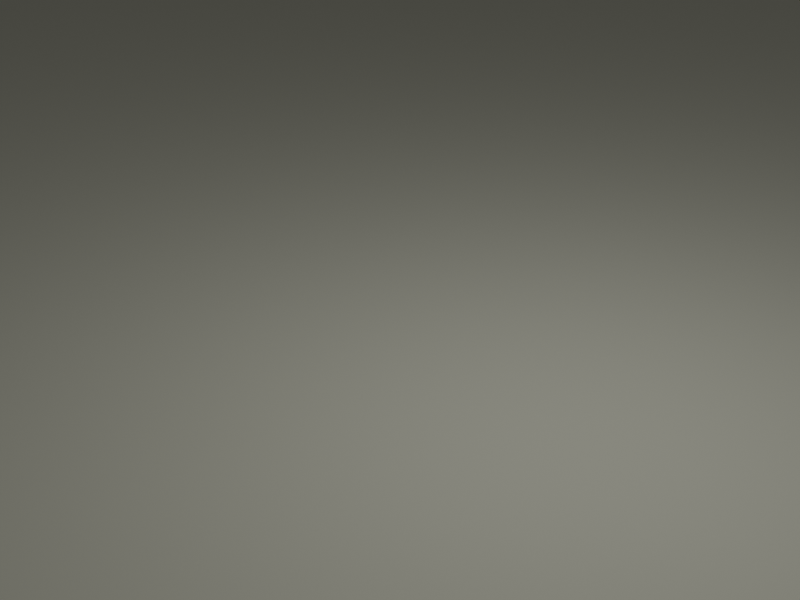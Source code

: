 # Source: Scene_02.blend  (saved by Blender 2.93.20; exported with 4.5.12 LTS)
import bpy
from mathutils import Matrix  # noqa: F401  (used for matrix-valued properties, if any)

bpy.ops.wm.read_factory_settings(use_empty=True)
scene = bpy.context.scene
scene.name = 'Scene'

# ---- collections
col_collection = bpy.data.collections.new('Collection'); scene.collection.children.link(col_collection)

# ---- materials (node trees are filled in below, after node groups)
mat_ground = bpy.data.materials.new('Ground')

# ---- material node trees
mat_ground.use_nodes = True; mat_ground.node_tree.nodes.clear()
_N = mat_ground.node_tree.nodes; _L = mat_ground.node_tree.links
n0 = _N.new('ShaderNodeOutputMaterial'); n0.name = 'Material Output'; n0.location = (300, 300)
n1 = _N.new('ShaderNodeBsdfDiffuse'); n1.name = 'Diffuse BSDF'; n1.location = (10, 300)
n1.inputs[0].default_value = (0.9, 0.8975, 0.7493, 1.0)
n1.inputs[1].default_value = 0.25
_L.new(n1.outputs[0], n0.inputs[0])
n0.is_active_output = True

# ---- world
world_world = bpy.data.worlds.new('World'); scene.world = world_world
world_world.use_nodes = True; world_world.node_tree.nodes.clear()
_N = world_world.node_tree.nodes; _L = world_world.node_tree.links
n0 = _N.new('ShaderNodeOutputWorld'); n0.name = 'World Output'; n0.location = (300, 300)
n1 = _N.new('ShaderNodeBackground'); n1.name = 'Background'; n1.location = (10, 300)
n1.inputs[0].default_value = (0.05088, 0.05088, 0.05088, 1.0)
_L.new(n1.outputs[0], n0.inputs[0])
n0.is_active_output = True
world_world.color = (0.05088, 0.05088, 0.05088)
world_world.use_sun_shadow = False
world_world.sun_shadow_jitter_overblur = 0.0

# ---- cameras
cam_camera = bpy.data.cameras.new('Camera')
cam_camera.clip_end = 100.0
cam_camera.ortho_scale = 7.314

# ---- lights
light_point = bpy.data.lights.new('Point', 'POINT')
light_point.transmission_factor = 0.0
light_point.energy = 3000.0
light_point.shadow_soft_size = 0.25
light_point.shadow_maximum_resolution = 0.006
light_point.use_absolute_resolution = True

# ---- meshes
me_plane = bpy.data.meshes.new('Plane')
me_plane.from_pydata([(-1.0, -1.0, 0.0), (1.0, -1.0, 0.0), (-1.0, 1.0, 0.0), (1.0, 1.0, 0.0)], [], [(0, 1, 3, 2)])
_uv = me_plane.uv_layers.new(name='UVMap')
_uv.uv.foreach_set('vector', [0.0, 0.0, 1.0, 0.0, 1.0, 1.0, 0.0, 1.0])
me_plane.materials.append(mat_ground)
me_plane.use_remesh_fix_poles = True
me_plane.use_remesh_preserve_attributes = False
me_plane.update()

# ---- objects
ob_camera = bpy.data.objects.new('Camera', cam_camera)
ob_plane = bpy.data.objects.new('Plane', me_plane)
ob_point = bpy.data.objects.new('Point', light_point)

# ---- transforms, parenting, visibility, modifiers, constraints
ob_camera.location = (28.05, -13.41, 18.44)
ob_camera.rotation_euler = (1.109, 0.0, 0.8149)
ob_camera.lock_rotations_4d = False
ob_camera.empty_display_type = 'ARROWS'
ob_camera.color = (0.0, 0.0, 0.0, 0.0)
ob_camera.display_type = 'WIRE'
ob_camera.lineart.crease_threshold = 0.0
ob_plane.location = (1.704, 11.37, -0.001)
ob_plane.scale = (80.0, 80.0, 1.0)
ob_point.location = (13.05, 8.246, 20.07)

# ---- collection membership
col_collection.objects.link(ob_camera)
col_collection.objects.link(ob_plane)
col_collection.objects.link(ob_point)

# ---- scene / render settings (as saved in the file)
scene.camera = ob_camera
scene.frame_start = 1; scene.frame_end = 260; scene.frame_set(146)
scene.render.engine = 'CYCLES'
scene.render.resolution_x = 1024
scene.render.resolution_y = 768
scene.cycles.use_denoising = False
scene.cycles.samples = 128
scene.cycles.sampling_pattern = 'TABULATED_SOBOL'
scene.cycles.use_adaptive_sampling = False
scene.cycles.use_light_tree = False
scene.view_settings.view_transform = 'Filmic'
bpy.context.view_layer.update()
